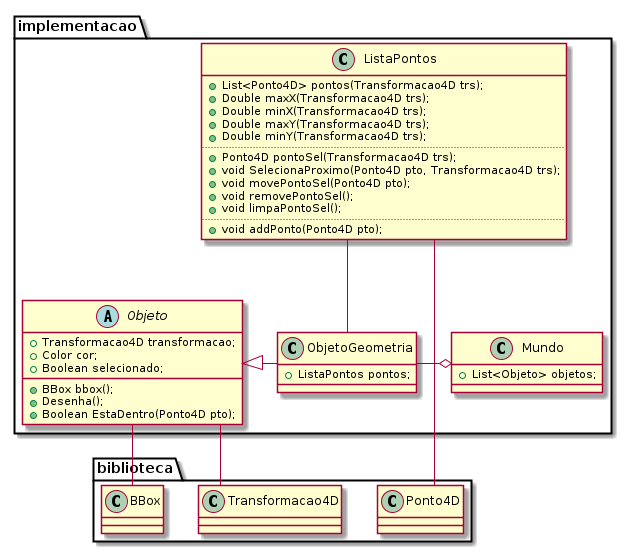

The diagram above was rendered by PlantUML. Its source (embedded in the PNG):
@startuml

skinparam groupInheritance 3
skinparam linetype ortho

package "biblioteca" {
    class Transformacao4D {
    }
    class Ponto4D {
    }
    class BBox {
    }
}

package "implementacao" {
    class Mundo {
        +List<Objeto> objetos;
    }

    abstract class Objeto {
        +Transformacao4D transformacao;
        +Color cor;
        +Boolean selecionado;
        +BBox bbox();
        +Desenha();
        +Boolean EstaDentro(Ponto4D pto);
    }

    /' class ObjetoAgregador { '/
    /'     +List<Objeto> objetos; '/
    /' } '/

    class ObjetoGeometria {
        +ListaPontos pontos;
    }

    class ListaPontos {
        +List<Ponto4D> pontos(Transformacao4D trs);
        +Double maxX(Transformacao4D trs);
        +Double minX(Transformacao4D trs);
        +Double maxY(Transformacao4D trs);
        +Double minY(Transformacao4D trs);
        ..
        +Ponto4D pontoSel(Transformacao4D trs);
        +void SelecionaProximo(Ponto4D pto, Transformacao4D trs);
        +void movePontoSel(Ponto4D pto);
        +void removePontoSel();
        +void limpaPontoSel();
        ..
        +void addPonto(Ponto4D pto);
    }

    /' class ListaPontosAgregador { '/
    /'     +List<ListaPontos> listas; '/
    /' } '/

    /' class Spline { '/
    /'     +ListaPontos pontosBase; '/
    /' } '/
}

ObjetoGeometria -o Mundo 
Objeto -- Transformacao4D
Objeto -- BBox
Objeto <|- ObjetoGeometria
/' Objeto <|-- ObjetoAgregador '/
/' ObjetoAgregador o-- Objeto '/
ListaPontos -- ObjetoGeometria
ListaPontos -- Ponto4D
/' ListaPontos -- Spline '/
/' ListaPontos <|- Spline '/
/' ListaPontosAgregador o- ListaPontos '/
/' ListaPontos <|- ListaPontosAgregador '/

@enduml